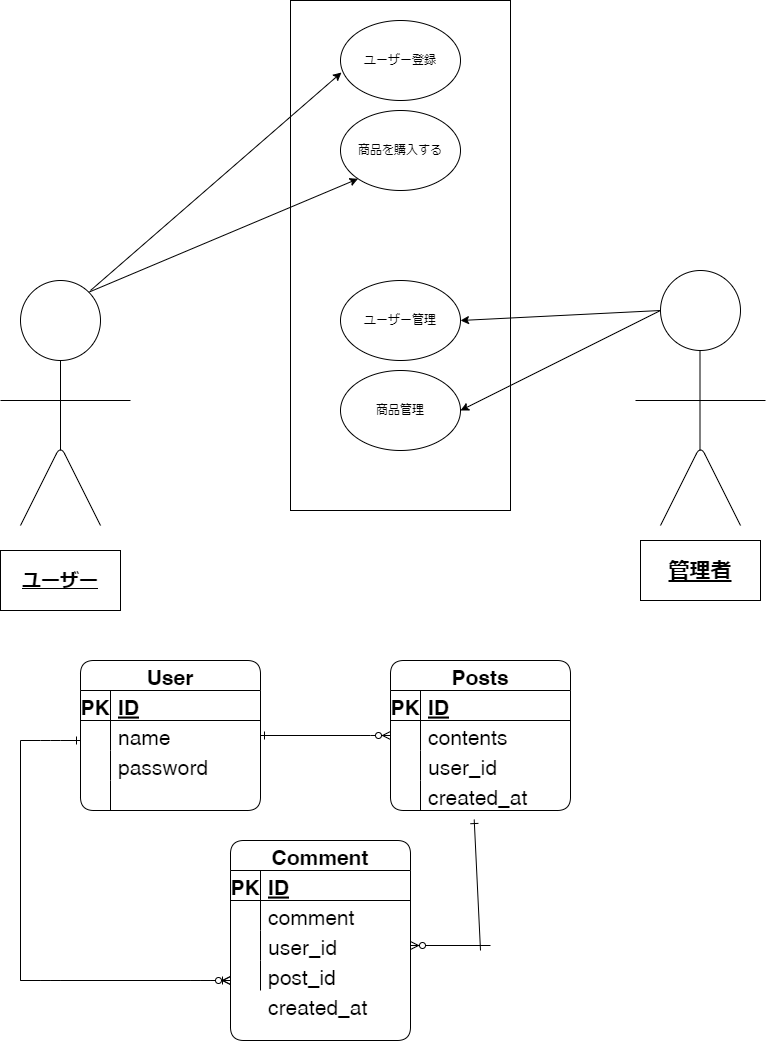

The diagram above was exported from draw.io. Its source (the exported page's mxGraphModel, read from the mxfile embedded in the PNG):
<mxGraphModel dx="615" dy="398" grid="1" gridSize="10" guides="1" tooltips="1" connect="1" arrows="1" fold="1" page="1" pageScale="1" pageWidth="827" pageHeight="1169" math="0" shadow="0">
  <root>
    <mxCell id="0" />
    <mxCell id="1" parent="0" />
    <mxCell id="2" value="" style="ellipse;whiteSpace=wrap;html=1;aspect=fixed;rounded=1;" parent="1" vertex="1">
      <mxGeometry x="40" y="420" width="80" height="80" as="geometry" />
    </mxCell>
    <mxCell id="5" value="" style="endArrow=none;html=1;" parent="1" edge="1">
      <mxGeometry width="50" height="50" relative="1" as="geometry">
        <mxPoint x="40" y="665" as="sourcePoint" />
        <mxPoint x="120" y="665" as="targetPoint" />
        <Array as="points">
          <mxPoint x="80" y="585" />
        </Array>
      </mxGeometry>
    </mxCell>
    <mxCell id="6" value="" style="endArrow=none;html=1;" parent="1" edge="1">
      <mxGeometry width="50" height="50" relative="1" as="geometry">
        <mxPoint x="20" y="540" as="sourcePoint" />
        <mxPoint x="150" y="540" as="targetPoint" />
      </mxGeometry>
    </mxCell>
    <mxCell id="7" value="" style="endArrow=none;html=1;entryX=0.5;entryY=1;entryDx=0;entryDy=0;" parent="1" target="2" edge="1">
      <mxGeometry width="50" height="50" relative="1" as="geometry">
        <mxPoint x="80" y="590" as="sourcePoint" />
        <mxPoint x="130" y="560" as="targetPoint" />
      </mxGeometry>
    </mxCell>
    <mxCell id="9" value="" style="rounded=0;whiteSpace=wrap;html=1;" parent="1" vertex="1">
      <mxGeometry x="310" y="140" width="220" height="510" as="geometry" />
    </mxCell>
    <mxCell id="10" value="ユーザー登録" style="ellipse;whiteSpace=wrap;html=1;rounded=1;" parent="1" vertex="1">
      <mxGeometry x="360" y="160" width="120" height="80" as="geometry" />
    </mxCell>
    <mxCell id="11" value="商品を購入する" style="ellipse;whiteSpace=wrap;html=1;rounded=1;" parent="1" vertex="1">
      <mxGeometry x="360" y="250" width="120" height="80" as="geometry" />
    </mxCell>
    <mxCell id="12" value="" style="endArrow=classic;html=1;rounded=1;entryX=0.008;entryY=0.65;entryDx=0;entryDy=0;entryPerimeter=0;" parent="1" target="10" edge="1">
      <mxGeometry width="50" height="50" relative="1" as="geometry">
        <mxPoint x="110" y="430" as="sourcePoint" />
        <mxPoint x="190" y="390" as="targetPoint" />
      </mxGeometry>
    </mxCell>
    <mxCell id="13" value="" style="endArrow=classic;html=1;rounded=1;entryX=0;entryY=1;entryDx=0;entryDy=0;exitX=1;exitY=0;exitDx=0;exitDy=0;" parent="1" source="2" target="11" edge="1">
      <mxGeometry width="50" height="50" relative="1" as="geometry">
        <mxPoint x="140" y="440" as="sourcePoint" />
        <mxPoint x="370.96000000000004" y="222" as="targetPoint" />
      </mxGeometry>
    </mxCell>
    <mxCell id="14" value="&lt;b&gt;&lt;u&gt;&lt;font style=&quot;font-size: 19px;&quot;&gt;ユーザー&lt;/font&gt;&lt;/u&gt;&lt;/b&gt;" style="rounded=0;whiteSpace=wrap;html=1;" parent="1" vertex="1">
      <mxGeometry x="20" y="690" width="120" height="60" as="geometry" />
    </mxCell>
    <mxCell id="15" value="" style="ellipse;whiteSpace=wrap;html=1;aspect=fixed;rounded=1;" parent="1" vertex="1">
      <mxGeometry x="680" y="410" width="80" height="80" as="geometry" />
    </mxCell>
    <mxCell id="16" value="" style="endArrow=none;html=1;entryX=0.5;entryY=1;entryDx=0;entryDy=0;" parent="1" edge="1">
      <mxGeometry width="50" height="50" relative="1" as="geometry">
        <mxPoint x="719.5" y="590" as="sourcePoint" />
        <mxPoint x="719.5" y="490" as="targetPoint" />
      </mxGeometry>
    </mxCell>
    <mxCell id="17" value="" style="endArrow=none;html=1;" parent="1" edge="1">
      <mxGeometry width="50" height="50" relative="1" as="geometry">
        <mxPoint x="655" y="540" as="sourcePoint" />
        <mxPoint x="785" y="540" as="targetPoint" />
      </mxGeometry>
    </mxCell>
    <mxCell id="18" value="" style="endArrow=none;html=1;" parent="1" edge="1">
      <mxGeometry width="50" height="50" relative="1" as="geometry">
        <mxPoint x="680" y="665" as="sourcePoint" />
        <mxPoint x="760" y="665" as="targetPoint" />
        <Array as="points">
          <mxPoint x="720" y="585" />
        </Array>
      </mxGeometry>
    </mxCell>
    <mxCell id="19" value="&lt;font style=&quot;font-size: 21px;&quot;&gt;&lt;u&gt;&lt;b&gt;管理者&lt;/b&gt;&lt;/u&gt;&lt;/font&gt;" style="rounded=0;whiteSpace=wrap;html=1;" parent="1" vertex="1">
      <mxGeometry x="660" y="680" width="120" height="60" as="geometry" />
    </mxCell>
    <mxCell id="20" value="ユーザー管理" style="ellipse;whiteSpace=wrap;html=1;rounded=1;" parent="1" vertex="1">
      <mxGeometry x="360" y="420" width="120" height="80" as="geometry" />
    </mxCell>
    <mxCell id="21" value="商品管理" style="ellipse;whiteSpace=wrap;html=1;rounded=1;" parent="1" vertex="1">
      <mxGeometry x="360" y="510" width="120" height="80" as="geometry" />
    </mxCell>
    <mxCell id="22" value="" style="endArrow=classic;html=1;rounded=1;fontSize=21;exitX=0;exitY=0.5;exitDx=0;exitDy=0;entryX=1;entryY=0.5;entryDx=0;entryDy=0;" parent="1" source="15" target="20" edge="1">
      <mxGeometry width="50" height="50" relative="1" as="geometry">
        <mxPoint x="460" y="410" as="sourcePoint" />
        <mxPoint x="510" y="360" as="targetPoint" />
      </mxGeometry>
    </mxCell>
    <mxCell id="23" value="" style="endArrow=classic;html=1;rounded=1;fontSize=21;entryX=1;entryY=0.5;entryDx=0;entryDy=0;" parent="1" target="21" edge="1">
      <mxGeometry width="50" height="50" relative="1" as="geometry">
        <mxPoint x="680" y="450" as="sourcePoint" />
        <mxPoint x="550" y="530" as="targetPoint" />
      </mxGeometry>
    </mxCell>
    <mxCell id="36" value="User" style="shape=table;startSize=30;container=1;collapsible=1;childLayout=tableLayout;fixedRows=1;rowLines=0;fontStyle=1;align=center;resizeLast=1;rounded=1;fontSize=21;" parent="1" vertex="1">
      <mxGeometry x="100" y="800" width="180" height="150" as="geometry" />
    </mxCell>
    <mxCell id="37" value="" style="shape=tableRow;horizontal=0;startSize=0;swimlaneHead=0;swimlaneBody=0;fillColor=none;collapsible=0;dropTarget=0;points=[[0,0.5],[1,0.5]];portConstraint=eastwest;top=0;left=0;right=0;bottom=1;rounded=1;fontSize=21;" parent="36" vertex="1">
      <mxGeometry y="30" width="180" height="30" as="geometry" />
    </mxCell>
    <mxCell id="38" value="PK" style="shape=partialRectangle;connectable=0;fillColor=none;top=0;left=0;bottom=0;right=0;fontStyle=1;overflow=hidden;rounded=1;fontSize=21;" parent="37" vertex="1">
      <mxGeometry width="30" height="30" as="geometry">
        <mxRectangle width="30" height="30" as="alternateBounds" />
      </mxGeometry>
    </mxCell>
    <mxCell id="39" value="ID" style="shape=partialRectangle;connectable=0;fillColor=none;top=0;left=0;bottom=0;right=0;align=left;spacingLeft=6;fontStyle=5;overflow=hidden;rounded=1;fontSize=21;" parent="37" vertex="1">
      <mxGeometry x="30" width="150" height="30" as="geometry">
        <mxRectangle width="150" height="30" as="alternateBounds" />
      </mxGeometry>
    </mxCell>
    <mxCell id="40" value="" style="shape=tableRow;horizontal=0;startSize=0;swimlaneHead=0;swimlaneBody=0;fillColor=none;collapsible=0;dropTarget=0;points=[[0,0.5],[1,0.5]];portConstraint=eastwest;top=0;left=0;right=0;bottom=0;rounded=1;fontSize=21;" parent="36" vertex="1">
      <mxGeometry y="60" width="180" height="30" as="geometry" />
    </mxCell>
    <mxCell id="41" value="" style="shape=partialRectangle;connectable=0;fillColor=none;top=0;left=0;bottom=0;right=0;editable=1;overflow=hidden;rounded=1;fontSize=21;" parent="40" vertex="1">
      <mxGeometry width="30" height="30" as="geometry">
        <mxRectangle width="30" height="30" as="alternateBounds" />
      </mxGeometry>
    </mxCell>
    <mxCell id="42" value="name" style="shape=partialRectangle;connectable=0;fillColor=none;top=0;left=0;bottom=0;right=0;align=left;spacingLeft=6;overflow=hidden;rounded=1;fontSize=21;" parent="40" vertex="1">
      <mxGeometry x="30" width="150" height="30" as="geometry">
        <mxRectangle width="150" height="30" as="alternateBounds" />
      </mxGeometry>
    </mxCell>
    <mxCell id="43" value="" style="shape=tableRow;horizontal=0;startSize=0;swimlaneHead=0;swimlaneBody=0;fillColor=none;collapsible=0;dropTarget=0;points=[[0,0.5],[1,0.5]];portConstraint=eastwest;top=0;left=0;right=0;bottom=0;rounded=1;fontSize=21;" parent="36" vertex="1">
      <mxGeometry y="90" width="180" height="30" as="geometry" />
    </mxCell>
    <mxCell id="44" value="" style="shape=partialRectangle;connectable=0;fillColor=none;top=0;left=0;bottom=0;right=0;editable=1;overflow=hidden;rounded=1;fontSize=21;" parent="43" vertex="1">
      <mxGeometry width="30" height="30" as="geometry">
        <mxRectangle width="30" height="30" as="alternateBounds" />
      </mxGeometry>
    </mxCell>
    <mxCell id="45" value="password" style="shape=partialRectangle;connectable=0;fillColor=none;top=0;left=0;bottom=0;right=0;align=left;spacingLeft=6;overflow=hidden;rounded=1;fontSize=21;" parent="43" vertex="1">
      <mxGeometry x="30" width="150" height="30" as="geometry">
        <mxRectangle width="150" height="30" as="alternateBounds" />
      </mxGeometry>
    </mxCell>
    <mxCell id="46" value="" style="shape=tableRow;horizontal=0;startSize=0;swimlaneHead=0;swimlaneBody=0;fillColor=none;collapsible=0;dropTarget=0;points=[[0,0.5],[1,0.5]];portConstraint=eastwest;top=0;left=0;right=0;bottom=0;rounded=1;fontSize=21;" parent="36" vertex="1">
      <mxGeometry y="120" width="180" height="30" as="geometry" />
    </mxCell>
    <mxCell id="47" value="" style="shape=partialRectangle;connectable=0;fillColor=none;top=0;left=0;bottom=0;right=0;editable=1;overflow=hidden;rounded=1;fontSize=21;" parent="46" vertex="1">
      <mxGeometry width="30" height="30" as="geometry">
        <mxRectangle width="30" height="30" as="alternateBounds" />
      </mxGeometry>
    </mxCell>
    <mxCell id="48" value="" style="shape=partialRectangle;connectable=0;fillColor=none;top=0;left=0;bottom=0;right=0;align=left;spacingLeft=6;overflow=hidden;rounded=1;fontSize=21;" parent="46" vertex="1">
      <mxGeometry x="30" width="150" height="30" as="geometry">
        <mxRectangle width="150" height="30" as="alternateBounds" />
      </mxGeometry>
    </mxCell>
    <mxCell id="49" value="Posts" style="shape=table;startSize=30;container=1;collapsible=1;childLayout=tableLayout;fixedRows=1;rowLines=0;fontStyle=1;align=center;resizeLast=1;rounded=1;fontSize=21;" parent="1" vertex="1">
      <mxGeometry x="410" y="800" width="180" height="150" as="geometry" />
    </mxCell>
    <mxCell id="50" value="" style="shape=tableRow;horizontal=0;startSize=0;swimlaneHead=0;swimlaneBody=0;fillColor=none;collapsible=0;dropTarget=0;points=[[0,0.5],[1,0.5]];portConstraint=eastwest;top=0;left=0;right=0;bottom=1;rounded=1;fontSize=21;" parent="49" vertex="1">
      <mxGeometry y="30" width="180" height="30" as="geometry" />
    </mxCell>
    <mxCell id="51" value="PK" style="shape=partialRectangle;connectable=0;fillColor=none;top=0;left=0;bottom=0;right=0;fontStyle=1;overflow=hidden;rounded=1;fontSize=21;" parent="50" vertex="1">
      <mxGeometry width="30" height="30" as="geometry">
        <mxRectangle width="30" height="30" as="alternateBounds" />
      </mxGeometry>
    </mxCell>
    <mxCell id="52" value="ID" style="shape=partialRectangle;connectable=0;fillColor=none;top=0;left=0;bottom=0;right=0;align=left;spacingLeft=6;fontStyle=5;overflow=hidden;rounded=1;fontSize=21;" parent="50" vertex="1">
      <mxGeometry x="30" width="150" height="30" as="geometry">
        <mxRectangle width="150" height="30" as="alternateBounds" />
      </mxGeometry>
    </mxCell>
    <mxCell id="53" value="" style="shape=tableRow;horizontal=0;startSize=0;swimlaneHead=0;swimlaneBody=0;fillColor=none;collapsible=0;dropTarget=0;points=[[0,0.5],[1,0.5]];portConstraint=eastwest;top=0;left=0;right=0;bottom=0;rounded=1;fontSize=21;" parent="49" vertex="1">
      <mxGeometry y="60" width="180" height="30" as="geometry" />
    </mxCell>
    <mxCell id="54" value="" style="shape=partialRectangle;connectable=0;fillColor=none;top=0;left=0;bottom=0;right=0;editable=1;overflow=hidden;rounded=1;fontSize=21;" parent="53" vertex="1">
      <mxGeometry width="30" height="30" as="geometry">
        <mxRectangle width="30" height="30" as="alternateBounds" />
      </mxGeometry>
    </mxCell>
    <mxCell id="55" value="contents" style="shape=partialRectangle;connectable=0;fillColor=none;top=0;left=0;bottom=0;right=0;align=left;spacingLeft=6;overflow=hidden;rounded=1;fontSize=21;" parent="53" vertex="1">
      <mxGeometry x="30" width="150" height="30" as="geometry">
        <mxRectangle width="150" height="30" as="alternateBounds" />
      </mxGeometry>
    </mxCell>
    <mxCell id="56" value="" style="shape=tableRow;horizontal=0;startSize=0;swimlaneHead=0;swimlaneBody=0;fillColor=none;collapsible=0;dropTarget=0;points=[[0,0.5],[1,0.5]];portConstraint=eastwest;top=0;left=0;right=0;bottom=0;rounded=1;fontSize=21;" parent="49" vertex="1">
      <mxGeometry y="90" width="180" height="30" as="geometry" />
    </mxCell>
    <mxCell id="57" value="" style="shape=partialRectangle;connectable=0;fillColor=none;top=0;left=0;bottom=0;right=0;editable=1;overflow=hidden;rounded=1;fontSize=21;" parent="56" vertex="1">
      <mxGeometry width="30" height="30" as="geometry">
        <mxRectangle width="30" height="30" as="alternateBounds" />
      </mxGeometry>
    </mxCell>
    <mxCell id="58" value="user_id" style="shape=partialRectangle;connectable=0;fillColor=none;top=0;left=0;bottom=0;right=0;align=left;spacingLeft=6;overflow=hidden;rounded=1;fontSize=21;" parent="56" vertex="1">
      <mxGeometry x="30" width="150" height="30" as="geometry">
        <mxRectangle width="150" height="30" as="alternateBounds" />
      </mxGeometry>
    </mxCell>
    <mxCell id="59" value="" style="shape=tableRow;horizontal=0;startSize=0;swimlaneHead=0;swimlaneBody=0;fillColor=none;collapsible=0;dropTarget=0;points=[[0,0.5],[1,0.5]];portConstraint=eastwest;top=0;left=0;right=0;bottom=0;rounded=1;fontSize=21;" parent="49" vertex="1">
      <mxGeometry y="120" width="180" height="30" as="geometry" />
    </mxCell>
    <mxCell id="60" value="" style="shape=partialRectangle;connectable=0;fillColor=none;top=0;left=0;bottom=0;right=0;editable=1;overflow=hidden;rounded=1;fontSize=21;" parent="59" vertex="1">
      <mxGeometry width="30" height="30" as="geometry">
        <mxRectangle width="30" height="30" as="alternateBounds" />
      </mxGeometry>
    </mxCell>
    <mxCell id="61" value="created_at" style="shape=partialRectangle;connectable=0;fillColor=none;top=0;left=0;bottom=0;right=0;align=left;spacingLeft=6;overflow=hidden;rounded=1;fontSize=21;" parent="59" vertex="1">
      <mxGeometry x="30" width="150" height="30" as="geometry">
        <mxRectangle width="150" height="30" as="alternateBounds" />
      </mxGeometry>
    </mxCell>
    <mxCell id="62" value="Comment" style="shape=table;startSize=30;container=1;collapsible=1;childLayout=tableLayout;fixedRows=1;rowLines=0;fontStyle=1;align=center;resizeLast=1;rounded=1;fontSize=21;" parent="1" vertex="1">
      <mxGeometry x="250" y="980" width="180" height="200" as="geometry" />
    </mxCell>
    <mxCell id="63" value="" style="shape=tableRow;horizontal=0;startSize=0;swimlaneHead=0;swimlaneBody=0;fillColor=none;collapsible=0;dropTarget=0;points=[[0,0.5],[1,0.5]];portConstraint=eastwest;top=0;left=0;right=0;bottom=1;rounded=1;fontSize=21;" parent="62" vertex="1">
      <mxGeometry y="30" width="180" height="30" as="geometry" />
    </mxCell>
    <mxCell id="64" value="PK" style="shape=partialRectangle;connectable=0;fillColor=none;top=0;left=0;bottom=0;right=0;fontStyle=1;overflow=hidden;rounded=1;fontSize=21;" parent="63" vertex="1">
      <mxGeometry width="30" height="30" as="geometry">
        <mxRectangle width="30" height="30" as="alternateBounds" />
      </mxGeometry>
    </mxCell>
    <mxCell id="65" value="ID" style="shape=partialRectangle;connectable=0;fillColor=none;top=0;left=0;bottom=0;right=0;align=left;spacingLeft=6;fontStyle=5;overflow=hidden;rounded=1;fontSize=21;" parent="63" vertex="1">
      <mxGeometry x="30" width="150" height="30" as="geometry">
        <mxRectangle width="150" height="30" as="alternateBounds" />
      </mxGeometry>
    </mxCell>
    <mxCell id="66" value="" style="shape=tableRow;horizontal=0;startSize=0;swimlaneHead=0;swimlaneBody=0;fillColor=none;collapsible=0;dropTarget=0;points=[[0,0.5],[1,0.5]];portConstraint=eastwest;top=0;left=0;right=0;bottom=0;rounded=1;fontSize=21;" parent="62" vertex="1">
      <mxGeometry y="60" width="180" height="30" as="geometry" />
    </mxCell>
    <mxCell id="67" value="" style="shape=partialRectangle;connectable=0;fillColor=none;top=0;left=0;bottom=0;right=0;editable=1;overflow=hidden;rounded=1;fontSize=21;" parent="66" vertex="1">
      <mxGeometry width="30" height="30" as="geometry">
        <mxRectangle width="30" height="30" as="alternateBounds" />
      </mxGeometry>
    </mxCell>
    <mxCell id="68" value="comment" style="shape=partialRectangle;connectable=0;fillColor=none;top=0;left=0;bottom=0;right=0;align=left;spacingLeft=6;overflow=hidden;rounded=1;fontSize=21;" parent="66" vertex="1">
      <mxGeometry x="30" width="150" height="30" as="geometry">
        <mxRectangle width="150" height="30" as="alternateBounds" />
      </mxGeometry>
    </mxCell>
    <mxCell id="69" value="" style="shape=tableRow;horizontal=0;startSize=0;swimlaneHead=0;swimlaneBody=0;fillColor=none;collapsible=0;dropTarget=0;points=[[0,0.5],[1,0.5]];portConstraint=eastwest;top=0;left=0;right=0;bottom=0;rounded=1;fontSize=21;" parent="62" vertex="1">
      <mxGeometry y="90" width="180" height="30" as="geometry" />
    </mxCell>
    <mxCell id="70" value="" style="shape=partialRectangle;connectable=0;fillColor=none;top=0;left=0;bottom=0;right=0;editable=1;overflow=hidden;rounded=1;fontSize=21;" parent="69" vertex="1">
      <mxGeometry width="30" height="30" as="geometry">
        <mxRectangle width="30" height="30" as="alternateBounds" />
      </mxGeometry>
    </mxCell>
    <mxCell id="71" value="user_id" style="shape=partialRectangle;connectable=0;fillColor=none;top=0;left=0;bottom=0;right=0;align=left;spacingLeft=6;overflow=hidden;rounded=1;fontSize=21;" parent="69" vertex="1">
      <mxGeometry x="30" width="150" height="30" as="geometry">
        <mxRectangle width="150" height="30" as="alternateBounds" />
      </mxGeometry>
    </mxCell>
    <mxCell id="72" value="" style="shape=tableRow;horizontal=0;startSize=0;swimlaneHead=0;swimlaneBody=0;fillColor=none;collapsible=0;dropTarget=0;points=[[0,0.5],[1,0.5]];portConstraint=eastwest;top=0;left=0;right=0;bottom=0;rounded=1;fontSize=21;" parent="62" vertex="1">
      <mxGeometry y="120" width="180" height="30" as="geometry" />
    </mxCell>
    <mxCell id="73" value="" style="shape=partialRectangle;connectable=0;fillColor=none;top=0;left=0;bottom=0;right=0;editable=1;overflow=hidden;rounded=1;fontSize=21;" parent="72" vertex="1">
      <mxGeometry width="30" height="30" as="geometry">
        <mxRectangle width="30" height="30" as="alternateBounds" />
      </mxGeometry>
    </mxCell>
    <mxCell id="74" value="post_id" style="shape=partialRectangle;connectable=0;fillColor=none;top=0;left=0;bottom=0;right=0;align=left;spacingLeft=6;overflow=hidden;rounded=1;fontSize=21;" parent="72" vertex="1">
      <mxGeometry x="30" width="150" height="30" as="geometry">
        <mxRectangle width="150" height="30" as="alternateBounds" />
      </mxGeometry>
    </mxCell>
    <mxCell id="89" value="created_at" style="shape=partialRectangle;connectable=0;fillColor=none;top=0;left=0;bottom=0;right=0;align=left;spacingLeft=6;overflow=hidden;rounded=1;fontSize=21;" parent="1" vertex="1">
      <mxGeometry x="280" y="1130" width="150" height="30" as="geometry">
        <mxRectangle width="150" height="30" as="alternateBounds" />
      </mxGeometry>
    </mxCell>
    <mxCell id="90" value="" style="edgeStyle=entityRelationEdgeStyle;fontSize=12;html=1;endArrow=ERoneToMany;rounded=1;" parent="1" edge="1">
      <mxGeometry width="100" height="100" relative="1" as="geometry">
        <mxPoint x="40" y="1120" as="sourcePoint" />
        <mxPoint x="250" y="1120" as="targetPoint" />
      </mxGeometry>
    </mxCell>
    <mxCell id="95" value="" style="endArrow=none;html=1;rounded=0;fontSize=21;" parent="1" edge="1">
      <mxGeometry relative="1" as="geometry">
        <mxPoint x="40" y="1120" as="sourcePoint" />
        <mxPoint x="40" y="880" as="targetPoint" />
      </mxGeometry>
    </mxCell>
    <mxCell id="96" value="" style="edgeStyle=entityRelationEdgeStyle;fontSize=12;html=1;endArrow=ERone;endFill=1;rounded=1;" parent="1" edge="1">
      <mxGeometry width="100" height="100" relative="1" as="geometry">
        <mxPoint x="40" y="880" as="sourcePoint" />
        <mxPoint x="100" y="880" as="targetPoint" />
      </mxGeometry>
    </mxCell>
    <mxCell id="97" value="" style="edgeStyle=entityRelationEdgeStyle;fontSize=12;html=1;endArrow=ERzeroToMany;endFill=1;rounded=1;" parent="1" edge="1">
      <mxGeometry width="100" height="100" relative="1" as="geometry">
        <mxPoint x="40" y="1120" as="sourcePoint" />
        <mxPoint x="250" y="1120" as="targetPoint" />
      </mxGeometry>
    </mxCell>
    <mxCell id="98" value="" style="edgeStyle=entityRelationEdgeStyle;fontSize=12;html=1;endArrow=ERzeroToMany;endFill=1;rounded=1;entryX=0;entryY=0.5;entryDx=0;entryDy=0;" parent="1" target="53" edge="1">
      <mxGeometry width="100" height="100" relative="1" as="geometry">
        <mxPoint x="350" y="875" as="sourcePoint" />
        <mxPoint x="300" y="910" as="targetPoint" />
      </mxGeometry>
    </mxCell>
    <mxCell id="99" value="" style="edgeStyle=entityRelationEdgeStyle;fontSize=12;html=1;endArrow=ERone;endFill=1;rounded=1;entryX=1;entryY=0.5;entryDx=0;entryDy=0;" parent="1" target="40" edge="1">
      <mxGeometry width="100" height="100" relative="1" as="geometry">
        <mxPoint x="360" y="875" as="sourcePoint" />
        <mxPoint x="300" y="910" as="targetPoint" />
      </mxGeometry>
    </mxCell>
    <mxCell id="100" value="" style="fontSize=12;html=1;endArrow=ERzeroToMany;endFill=1;rounded=1;entryX=1;entryY=0.5;entryDx=0;entryDy=0;" parent="1" target="69" edge="1">
      <mxGeometry width="100" height="100" relative="1" as="geometry">
        <mxPoint x="510" y="1085" as="sourcePoint" />
        <mxPoint x="300" y="910" as="targetPoint" />
      </mxGeometry>
    </mxCell>
    <mxCell id="102" value="" style="fontSize=12;html=1;endArrow=ERone;endFill=1;rounded=1;entryX=0.465;entryY=1.302;entryDx=0;entryDy=0;entryPerimeter=0;" parent="1" target="59" edge="1">
      <mxGeometry width="100" height="100" relative="1" as="geometry">
        <mxPoint x="500" y="1090" as="sourcePoint" />
        <mxPoint x="300" y="910" as="targetPoint" />
      </mxGeometry>
    </mxCell>
  </root>
</mxGraphModel>